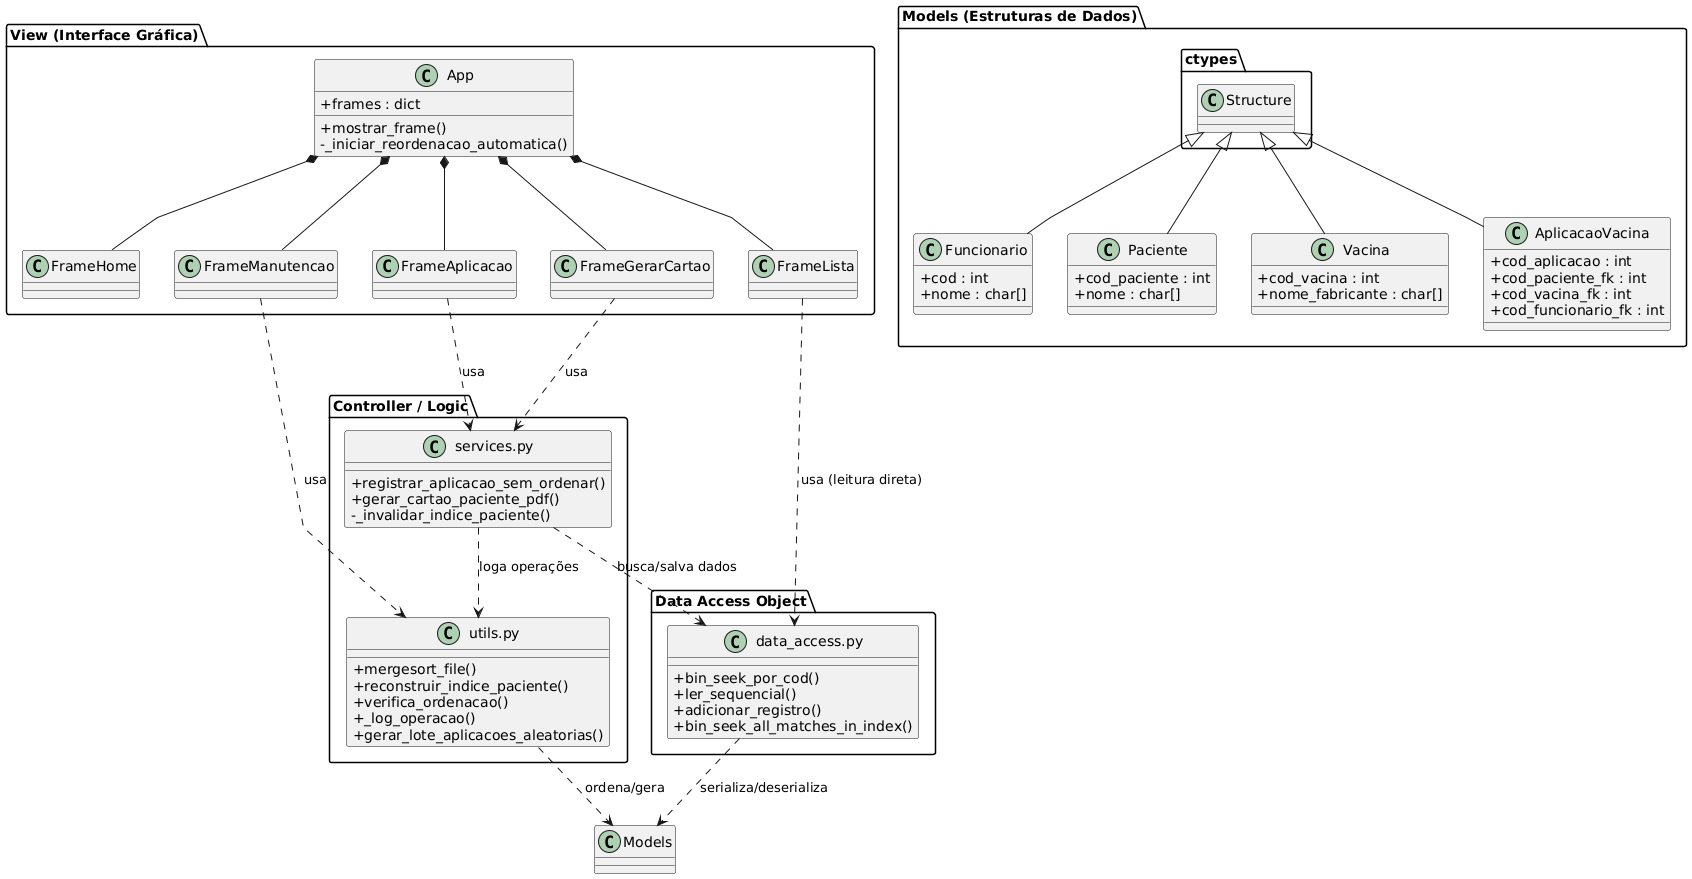

The diagram above was rendered by PlantUML. Its source (embedded in the PNG):
@startuml
skinparam classAttributeIconSize 0
skinparam linetype polyline

package "View (Interface Gráfica)" {
    class App {
        +frames : dict
        +mostrar_frame()
        -_iniciar_reordenacao_automatica()
    }

    class FrameHome
    class FrameLista
    class FrameAplicacao
    class FrameGerarCartao
    class FrameManutencao

    App *-- FrameHome
    App *-- FrameLista
    App *-- FrameAplicacao
    App *-- FrameGerarCartao
    App *-- FrameManutencao
}

package "Models (Estruturas de Dados)" {
    class ctypes.Structure
    
    class Funcionario {
        +cod : int
        +nome : char[]
    }
    class Paciente {
        +cod_paciente : int
        +nome : char[]
    }
    class Vacina {
        +cod_vacina : int
        +nome_fabricante : char[]
    }
    class AplicacaoVacina {
        +cod_aplicacao : int
        +cod_paciente_fk : int
        +cod_vacina_fk : int
        +cod_funcionario_fk : int
    }
    
    ctypes.Structure <|-- Funcionario
    ctypes.Structure <|-- Paciente
    ctypes.Structure <|-- Vacina
    ctypes.Structure <|-- AplicacaoVacina
}

package "Controller / Logic" {
    class "services.py" as Services {
        +registrar_aplicacao_sem_ordenar()
        +gerar_cartao_paciente_pdf()
        -_invalidar_indice_paciente()
    }
    
    class "utils.py" as Utils {
        +mergesort_file()
        +reconstruir_indice_paciente()
        +verifica_ordenacao()
        +_log_operacao()
        +gerar_lote_aplicacoes_aleatorias()
    }
}

package "Data Access Object" {
    class "data_access.py" as DAO {
        +bin_seek_por_cod()
        +ler_sequencial()
        +adicionar_registro()
        +bin_seek_all_matches_in_index()
    }
}

' Relacionamentos

' A View usa os serviços e Utils
FrameAplicacao ..> Services : usa
FrameGerarCartao ..> Services : usa
FrameManutencao ..> Utils : usa
FrameLista ..> DAO : usa (leitura direta)

' Services orquestra Models e DAO
Services ..> DAO : busca/salva dados
Services ..> Utils : loga operações

' Utils faz manutenção pesada nos Models
Utils ..> Models : ordena/gera

' DAO manipula os arquivos baseados nos Models
DAO ..> Models : serializa/deserializa
@enduml